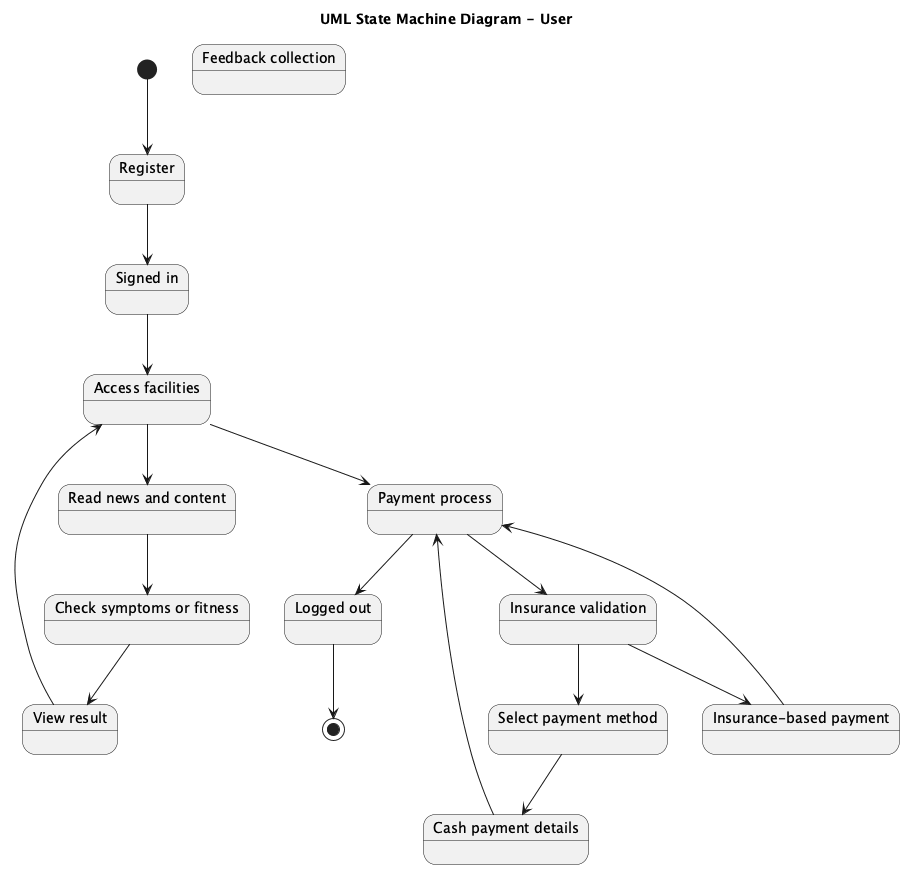

The diagram above was rendered by PlantUML. Its source (embedded in the PNG):
@startuml
title UML State Machine Diagram - User

[*] --> Register

state "Register" as Register
state "Signed in" as SignedIn
state "Access facilities" as AccessFacilities
state "Read news and content" as ReadNewsContent
state "Check symptoms or fitness" as CheckSymptomsFitness
state "View result" as ViewResult
state "Payment process" as PaymentProcess
state "Insurance validation" as InsuranceValidation
state "Select payment method" as SelectPaymentMethod
state "Cash payment details" as CashPaymentDetails
state "Insurance-based payment" as InsuranceBasedPayment
state "Feedback collection" as FeedbackCollection
state "Logged out" as LoggedOut

Register --> SignedIn
SignedIn --> AccessFacilities
AccessFacilities --> ReadNewsContent
ReadNewsContent --> CheckSymptomsFitness
CheckSymptomsFitness --> ViewResult
ViewResult --> AccessFacilities
AccessFacilities --> PaymentProcess
PaymentProcess --> InsuranceValidation
InsuranceValidation --> SelectPaymentMethod
SelectPaymentMethod --> CashPaymentDetails
CashPaymentDetails --> PaymentProcess
InsuranceValidation --> InsuranceBasedPayment
InsuranceBasedPayment --> PaymentProcess
PaymentProcess --> LoggedOut
LoggedOut --> [*]

@enduml